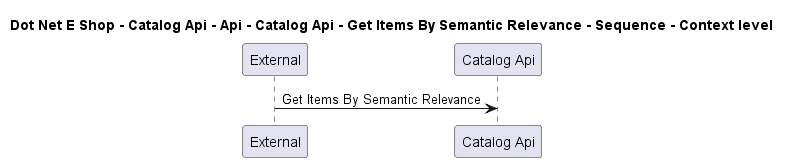

The diagram above was rendered by PlantUML. Its source (embedded in the PNG):
@startuml

title Dot Net E Shop - Catalog Api - Api - Catalog Api - Get Items By Semantic Relevance - Sequence - Context level

participant "External" as C4InterFlow.SoftwareSystems.ExternalSystem
participant "Catalog Api" as DotNetEShop.SoftwareSystems.CatalogApi

C4InterFlow.SoftwareSystems.ExternalSystem -> DotNetEShop.SoftwareSystems.CatalogApi : Get Items By Semantic Relevance


@enduml